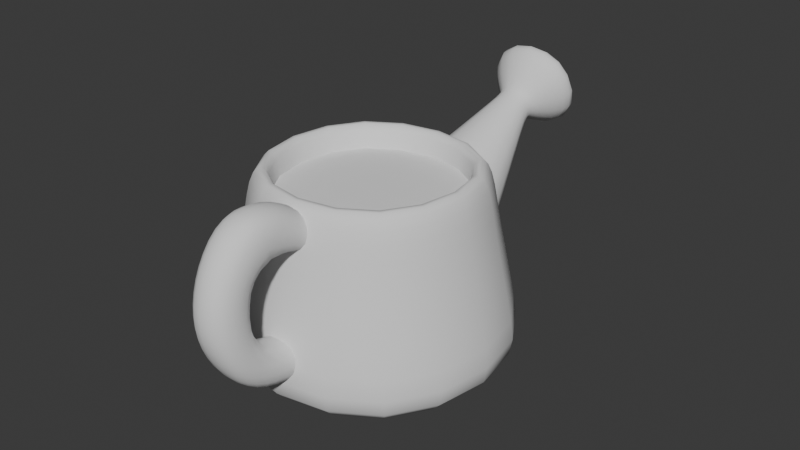 # Source: wateringCan.blend  (saved by Blender 4.2.66; exported with 4.5.12 LTS)
import bpy
from mathutils import Matrix  # noqa: F401  (used for matrix-valued properties, if any)

bpy.ops.wm.read_factory_settings(use_empty=True)
scene = bpy.context.scene
scene.name = 'Scene'

# ---- collections
col_collection = bpy.data.collections.new('Collection'); scene.collection.children.link(col_collection)

# ---- world
world_world = bpy.data.worlds.new('World'); scene.world = world_world
world_world.use_nodes = True; world_world.node_tree.nodes.clear()
_N = world_world.node_tree.nodes; _L = world_world.node_tree.links
n0 = _N.new('ShaderNodeOutputWorld'); n0.name = 'World Output'; n0.location = (300, 300)
n1 = _N.new('ShaderNodeBackground'); n1.name = 'Background'; n1.location = (10, 300)
n1.inputs[0].default_value = (0.05088, 0.05088, 0.05088, 1.0)
_L.new(n1.outputs[0], n0.inputs[0])
n0.is_active_output = True
world_world.color = (0.05088, 0.05088, 0.05088)
world_world.sun_shadow_jitter_overblur = 0.0

# ---- meshes
me_cube_001 = bpy.data.meshes.new('Cube.001')
me_cube_001.from_pydata([(-1.0, -1.0, -0.4058), (-0.7531, -0.7531, 1.0), (-1.0, 1.0, -0.4058), (-0.7531, 0.7531, 1.0), (1.0, -1.0, -0.4058), (0.7531, -0.7531, 1.0), (1.0, 1.0, -0.4058), (0.7531, 0.7531, 1.0), (-0.9494, -0.9494, 0.004208), (-0.9494, 0.9494, 0.004208), (0.9494, 0.9494, 0.004208), (0.9494, -0.9494, 0.004208), (-0.7976, -0.7976, 0.639), (-0.7976, 0.7976, 0.639), (0.7976, 0.7976, 0.639), (0.7976, -0.7976, 0.639), (-0.559, -0.559, 1.0), (-0.559, 0.559, 1.0), (0.559, -0.559, 1.0), (0.559, 0.559, 1.0), (-0.797, -0.797, -0.2934), (-0.797, 0.797, -0.2934), (0.797, -0.797, -0.2934), (0.797, 0.797, -0.2934), (-0.7588, -0.7588, 0.009869), (-0.7588, 0.7588, 0.009869), (0.7588, -0.7588, 0.009869), (0.7588, 0.7588, 0.009869)], [], [(12, 1, 3, 13), (13, 3, 7, 14), (14, 7, 5, 15), (15, 5, 1, 12), (2, 6, 4, 0), (3, 1, 16, 17), (4, 11, 8, 0), (6, 10, 11, 4), (2, 9, 10, 6), (0, 8, 9, 2), (11, 15, 12, 8), (10, 14, 15, 11), (9, 13, 14, 10), (8, 12, 13, 9), (25, 24, 20, 21), (1, 5, 18, 16), (7, 3, 17, 19), (5, 7, 19, 18), (23, 21, 20, 22), (24, 26, 22, 20), (27, 25, 21, 23), (26, 27, 23, 22), (18, 19, 27, 26), (19, 17, 25, 27), (16, 18, 26, 24), (17, 16, 24, 25)])
me_cube_001.polygons.foreach_set('use_smooth', [True] * 26)
_uv = me_cube_001.uv_layers.new(name='UVMap')
_uv.uv.foreach_set('vector', [0.5799, 0.0, 0.625, 0.0, 0.625, 0.25, 0.5799, 0.25, 0.5799, 0.25, 0.625, 0.25, 0.625, 0.5, 0.5799, 0.5, 0.5799, 0.5, 0.625, 0.5, 0.625, 0.75, 0.5799, 0.75, 0.5799, 0.75, 0.625, 0.75, 0.625, 1.0, 0.5799, 1.0, 0.125, 0.5, 0.375, 0.5, 0.375, 0.75, 0.125, 0.75, 0.625, 0.25, 0.625, 0.0, 0.625, 0.0, 0.625, 0.25, 0.375, 0.75, 0.4262, 0.75, 0.4262, 1.0, 0.375, 1.0, 0.375, 0.5, 0.4262, 0.5, 0.4262, 0.75, 0.375, 0.75, 0.375, 0.25, 0.4262, 0.25, 0.4262, 0.5, 0.375, 0.5, 0.375, 0.0, 0.4262, 0.0, 0.4262, 0.25, 0.375, 0.25, 0.4262, 0.75, 0.5799, 0.75, 0.5799, 1.0, 0.4262, 1.0, 0.4262, 0.5, 0.5799, 0.5, 0.5799, 0.75, 0.4262, 0.75, 0.4262, 0.25, 0.5799, 0.25, 0.5799, 0.5, 0.4262, 0.5, 0.4262, 0.0, 0.5799, 0.0, 0.5799, 0.25, 0.4262, 0.25, 0.625, 0.25, 0.625, 0.0, 0.625, 0.0, 0.625, 0.25, 0.625, 1.0, 0.625, 0.75, 0.625, 0.75, 0.625, 1.0, 0.625, 0.5, 0.625, 0.25, 0.625, 0.25, 0.625, 0.5, 0.625, 0.75, 0.625, 0.5, 0.625, 0.5, 0.625, 0.75, 0.625, 0.5, 0.875, 0.5, 0.875, 0.75, 0.625, 0.75, 0.625, 1.0, 0.625, 0.75, 0.625, 0.75, 0.625, 1.0, 0.625, 0.5, 0.625, 0.25, 0.625, 0.25, 0.625, 0.5, 0.625, 0.75, 0.625, 0.5, 0.625, 0.5, 0.625, 0.75, 0.625, 0.75, 0.625, 0.5, 0.625, 0.5, 0.625, 0.75, 0.625, 0.5, 0.625, 0.25, 0.625, 0.25, 0.625, 0.5, 0.625, 1.0, 0.625, 0.75, 0.625, 0.75, 0.625, 1.0, 0.625, 0.25, 0.625, 0.0, 0.625, 0.0, 0.625, 0.25])
me_cube_001.update()
me_plane = bpy.data.meshes.new('Plane')
me_plane.from_pydata([(-4.646e-17, -0.3503, 0.3527), (-3.672e-17, -0.3918, 0.01772), (-4.835e-17, -0.2379, 0.3416), (-2.13e-17, -0.3047, -0.03431), (-3.793e-17, -0.4225, 0.2875), (-3.664e-17, -0.4472, 0.1128), (0.005271, -0.349, 0.07403), (-5.001e-17, -0.3154, 0.2524), (-0.004781, -0.1472, 0.2458), (-2.531e-17, -0.1378, 0.1666), (-2.379e-17, -0.1755, -0.02589), (-2.379e-17, -0.1755, 0.06779), (-3.841e-17, -0.179, 0.2108), (-0.004781, -0.1679, 0.2649), (-2.379e-17, -0.2167, -0.02589), (-1.834e-17, -0.2179, 0.0494), (-4.365e-17, -0.4548, 0.1935), (-4.355e-17, -0.3481, 0.1931)], [], [(5, 1, 3, 6), (0, 4, 7, 2), (16, 5, 6, 17), (13, 12, 9, 8), (15, 14, 10, 11), (2, 7, 12, 13), (6, 3, 14, 15), (4, 16, 17, 7)])
me_plane.polygons.foreach_set('use_smooth', [True] * 8)
_uv = me_plane.uv_layers.new(name='UVMap')
_uv.uv.foreach_set('vector', [0.6667, 0.0, 1.0, 0.0, 1.0, 0.7292, 0.6667, 0.7292, 0.0, 0.0, 0.09183, 0.0, 0.3333, 0.7292, 0.0, 0.7292, 0.5, 0.0, 0.6667, 0.0, 0.6667, 0.7292, 0.5, 0.7292, 0.0, 0.9569, 0.3333, 0.9569, 0.3333, 1.0, 0.0, 1.0, 0.6667, 0.9466, 1.0, 0.9466, 1.0, 1.0, 0.6667, 1.0, 0.0, 0.7292, 0.3333, 0.7292, 0.3333, 0.9569, 0.0, 0.9569, 0.6667, 0.7292, 1.0, 0.7292, 1.0, 0.9466, 0.6667, 0.9466, 0.09183, 0.0, 0.5, 0.0, 0.5, 0.7292, 0.3333, 0.7292])
me_plane.update()
me_plane_001 = bpy.data.meshes.new('Plane.001')
me_plane_001.from_pydata([(-0.1258, -0.2533, 0.1761), (0.1258, -0.2589, 0.2126), (-0.1258, -0.005872, 0.2222), (0.1258, -0.01144, 0.2587), (-0.03952, -0.3459, 0.4824), (0.03952, -0.3459, 0.4824), (-0.03952, -0.2709, 0.5075), (0.03952, -0.2709, 0.5075), (0.1258, -0.01484, 0.277), (0.1258, -0.2623, 0.2309), (-0.1258, -0.2623, 0.2309), (-0.1258, -0.01484, 0.277), (0.04178, -0.2597, 0.489), (-0.04178, -0.3418, 0.4737), (0.04178, -0.3418, 0.4737), (-0.04178, -0.2597, 0.489), (-0.111, -0.4333, 0.5183), (0.111, -0.4333, 0.5183), (-0.111, -0.2227, 0.5887), (0.111, -0.2227, 0.5887), (-0.111, -0.45, 0.5683), (0.111, -0.45, 0.5683), (-0.111, -0.2394, 0.6388), (0.111, -0.2394, 0.6388)], [], [(0, 2, 3, 1), (6, 4, 16, 18), (14, 12, 7, 5), (15, 13, 4, 6), (12, 15, 6, 7), (13, 14, 5, 4), (0, 1, 9, 10), (3, 2, 11, 8), (2, 0, 10, 11), (1, 3, 8, 9), (10, 9, 14, 13), (8, 11, 15, 12), (11, 10, 13, 15), (9, 8, 12, 14), (19, 18, 22, 23), (7, 6, 18, 19), (4, 5, 17, 16), (5, 7, 19, 17), (20, 21, 23, 22), (16, 17, 21, 20), (17, 19, 23, 21), (18, 16, 20, 22)])
me_plane_001.polygons.foreach_set('use_smooth', [True] * 22)
_uv = me_plane_001.uv_layers.new(name='UVMap')
_uv.uv.foreach_set('vector', [0.0, 0.0, 0.0, 1.0, 1.0, 1.0, 1.0, 0.0, 0.0, 1.0, 0.0, 0.0, 0.0, 0.0, 0.0, 1.0, 1.0, 0.0, 1.0, 1.0, 1.0, 1.0, 1.0, 0.0, 0.0, 1.0, 0.0, 0.0, 0.0, 0.0, 0.0, 1.0, 1.0, 1.0, 0.0, 1.0, 0.0, 1.0, 1.0, 1.0, 0.0, 0.0, 1.0, 0.0, 1.0, 0.0, 0.0, 0.0, 0.0, 0.0, 1.0, 0.0, 1.0, 0.0, 0.0, 0.0, 1.0, 1.0, 0.0, 1.0, 0.0, 1.0, 1.0, 1.0, 0.0, 1.0, 0.0, 0.0, 0.0, 0.0, 0.0, 1.0, 1.0, 0.0, 1.0, 1.0, 1.0, 1.0, 1.0, 0.0, 0.0, 0.0, 1.0, 0.0, 1.0, 0.0, 0.0, 0.0, 1.0, 1.0, 0.0, 1.0, 0.0, 1.0, 1.0, 1.0, 0.0, 1.0, 0.0, 0.0, 0.0, 0.0, 0.0, 1.0, 1.0, 0.0, 1.0, 1.0, 1.0, 1.0, 1.0, 0.0, 1.0, 1.0, 0.0, 1.0, 0.0, 1.0, 1.0, 1.0, 1.0, 1.0, 0.0, 1.0, 0.0, 1.0, 1.0, 1.0, 0.0, 0.0, 1.0, 0.0, 1.0, 0.0, 0.0, 0.0, 1.0, 0.0, 1.0, 1.0, 1.0, 1.0, 1.0, 0.0, 0.0, 0.0, 1.0, 0.0, 1.0, 1.0, 0.0, 1.0, 0.0, 0.0, 1.0, 0.0, 1.0, 0.0, 0.0, 0.0, 1.0, 0.0, 1.0, 1.0, 1.0, 1.0, 1.0, 0.0, 0.0, 1.0, 0.0, 0.0, 0.0, 0.0, 0.0, 1.0])
me_plane_001.update()
me_cube_002 = bpy.data.meshes.new('Cube.002')
me_cube_002.from_pydata([(-0.7032, -0.7032, 0.8353), (-0.7032, 0.7032, 0.8353), (0.7032, 0.7032, 0.8353), (0.7032, -0.7032, 0.8353), (-0.7032, -0.7032, 0.7867), (-0.7032, 0.7032, 0.7867), (0.7032, 0.7032, 0.7867), (0.7032, -0.7032, 0.7867)], [], [(3, 2, 1, 0), (7, 4, 5, 6), (1, 2, 6, 5), (3, 0, 4, 7), (0, 1, 5, 4), (2, 3, 7, 6)])
_uv = me_cube_002.uv_layers.new(name='UVMap')
_uv.uv.foreach_set('vector', [0.0, 0.0, 0.0, 0.0, 0.0, 0.0, 0.0, 0.0, 0.0, 0.0, 0.0, 0.0, 0.0, 0.0, 0.0, 0.0, 0.0, 0.0, 0.0, 0.0, 0.0, 0.0, 0.0, 0.0, 0.0, 0.0, 0.0, 0.0, 0.0, 0.0, 0.0, 0.0, 0.0, 0.0, 0.0, 0.0, 0.0, 0.0, 0.0, 0.0, 0.0, 0.0, 0.0, 0.0, 0.0, 0.0, 0.0, 0.0])
me_cube_002.update()

# ---- objects
ob_cube = bpy.data.objects.new('Cube', me_cube_001)
ob_plane = bpy.data.objects.new('Plane', me_plane)
ob_plane_001 = bpy.data.objects.new('Plane.001', me_plane_001)
ob_cube_001 = bpy.data.objects.new('Cube.001', me_cube_002)

# ---- transforms, parenting, visibility, modifiers, constraints
ob_cube.location = (0.0, 0.0, 0.0)
ob_cube.scale = (0.3362, 0.3362, 0.3362)
_m = ob_cube.modifiers.new('Subdivision', 'SUBSURF')
ob_plane.location = (0.0, 0.0, 0.0)
ob_plane.scale = (1.023, 1.023, 1.023)
_m = ob_plane.modifiers.new('Solidify', 'SOLIDIFY')
_m.thickness = 0.1
_m.offset = 0.0
_m = ob_plane.modifiers.new('Subdivision', 'SUBSURF')
ob_plane_001.location = (0.0, 0.0, 0.0)
ob_plane_001.rotation_euler = (-1.571, -0.0, 0.0)
_m = ob_plane_001.modifiers.new('Subdivision', 'SUBSURF')
ob_cube_001.location = (0.0, 0.0, 0.0)
ob_cube_001.scale = (0.3362, 0.3362, 0.3362)
_m = ob_cube_001.modifiers.new('Subdivision', 'SUBSURF')

# ---- collection membership
col_collection.objects.link(ob_cube)
col_collection.objects.link(ob_plane)
col_collection.objects.link(ob_plane_001)
col_collection.objects.link(ob_cube_001)

# ---- scene / render settings (as saved in the file)
scene.frame_start = 1; scene.frame_end = 250; scene.frame_set(1)
scene.render.engine = 'BLENDER_EEVEE_NEXT'
bpy.context.view_layer.update()

# ---- added for rendering (the .blend has no active camera and no usable light): camera, sun
cam_auto = bpy.data.cameras.new('AutoCamera')
cam_auto.lens = 50.0
cam_auto.sensor_width = 36.0
cam_auto.clip_end = 1000.0
ob_auto_camera = bpy.data.objects.new('AutoCamera', cam_auto)
scene.collection.objects.link(ob_auto_camera)
ob_auto_camera.location = (1.31367, -1.48993, 1.20774)
ob_auto_camera.rotation_euler = (1.09748, -7.21219e-08, 0.694738)
scene.camera = ob_auto_camera
light_auto_sun = bpy.data.lights.new('AutoSun', 'SUN')
light_auto_sun.energy = 3.0
light_auto_sun.angle = 0.0523599
ob_auto_sun = bpy.data.objects.new('AutoSun', light_auto_sun)
scene.collection.objects.link(ob_auto_sun)
ob_auto_sun.rotation_euler = (0.872665, 0.174533, 0.523599)
bpy.context.view_layer.update()
